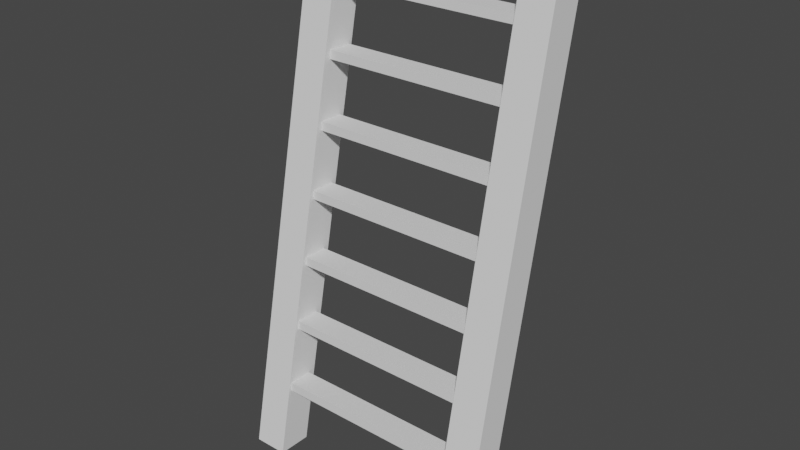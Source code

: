 # Source: ladder.blend  (saved by Blender 2.82.7; exported with 4.5.12 LTS)
import bpy
from mathutils import Matrix  # noqa: F401  (used for matrix-valued properties, if any)

bpy.ops.wm.read_factory_settings(use_empty=True)
scene = bpy.context.scene
scene.name = 'Scene'

# ---- collections
col_collection = bpy.data.collections.new('Collection'); scene.collection.children.link(col_collection)

# ---- world
world_world = bpy.data.worlds.new('World'); scene.world = world_world
world_world.use_nodes = True; world_world.node_tree.nodes.clear()
_N = world_world.node_tree.nodes; _L = world_world.node_tree.links
n0 = _N.new('ShaderNodeOutputWorld'); n0.name = 'World Output'; n0.location = (300, 300)
n1 = _N.new('ShaderNodeBackground'); n1.name = 'Background'; n1.location = (10, 300)
n1.inputs[0].default_value = (0.05088, 0.05088, 0.05088, 1.0)
_L.new(n1.outputs[0], n0.inputs[0])
n0.is_active_output = True
world_world.color = (0.05088, 0.05088, 0.05088)
world_world.use_sun_shadow = False
world_world.sun_shadow_jitter_overblur = 0.0

# ---- meshes
me_005 = bpy.data.meshes.new('立方体.005')
me_005.from_pydata([(5.563, -0.979, -1.029), (5.563, -0.979, 0.9709), (5.563, 0.9757, -1.005), (5.563, 0.9757, 0.9947), (7.563, -0.979, -1.029), (7.563, -0.979, 0.9709), (7.563, 0.9757, -1.005), (7.563, 0.9757, 0.9947), (-6.521, -0.5455, 0.7212), (-6.521, -0.6255, 0.7535), (-6.521, 0.8759, 0.7375), (-6.521, 0.7959, 0.7698), (6.521, -0.5455, 0.7212), (6.521, -0.6255, 0.7535), (6.521, 0.8759, 0.7375), (6.521, 0.7959, 0.7698), (-6.521, -0.5893, 0.4728), (-6.521, -0.6692, 0.5051), (-6.521, 0.8321, 0.4891), (-6.521, 0.7522, 0.5214), (6.521, -0.5893, 0.4728), (6.521, -0.6692, 0.5051), (6.521, 0.8321, 0.4891), (6.521, 0.7522, 0.5214), (-6.521, -0.633, 0.2243), (-6.521, -0.713, 0.2567), (-6.521, 0.7884, 0.2407), (-6.521, 0.7084, 0.273), (6.521, -0.633, 0.2243), (6.521, -0.713, 0.2567), (6.521, 0.7884, 0.2407), (6.521, 0.7084, 0.273), (-6.521, -0.6767, -0.02407), (-6.521, -0.7567, 0.008251), (-6.521, 0.7447, -0.007732), (-6.521, 0.6647, 0.02459), (6.521, -0.6767, -0.02407), (6.521, -0.7567, 0.008251), (6.521, 0.7447, -0.007732), (6.521, 0.6647, 0.02459), (-6.521, -0.7205, -0.2725), (-6.521, -0.8004, -0.2402), (-6.521, 0.7009, -0.2561), (-6.521, 0.621, -0.2238), (6.521, -0.7205, -0.2725), (6.521, -0.8004, -0.2402), (6.521, 0.7009, -0.2561), (6.521, 0.621, -0.2238), (-6.521, -0.7642, -0.5209), (-6.521, -0.8442, -0.4886), (-6.521, 0.6572, -0.5046), (-6.521, 0.5772, -0.4722), (6.521, -0.7642, -0.5209), (6.521, -0.8442, -0.4886), (6.521, 0.6572, -0.5046), (6.521, 0.5772, -0.4722), (-6.521, -0.8079, -0.7693), (-6.521, -0.8879, -0.737), (-6.521, 0.6135, -0.753), (-6.521, 0.5335, -0.7206), (6.521, -0.8079, -0.7693), (6.521, -0.8879, -0.737), (6.521, 0.6135, -0.753), (6.521, 0.5335, -0.7206), (-7.563, -0.979, -1.029), (-7.563, -0.979, 0.9709), (-7.563, 0.9757, -1.005), (-7.563, 0.9757, 0.9947), (-5.563, -0.979, -1.029), (-5.563, -0.979, 0.9709), (-5.563, 0.9757, -1.005), (-5.563, 0.9757, 0.9947)], [], [(0, 1, 3, 2), (2, 3, 7, 6), (6, 7, 5, 4), (4, 5, 1, 0), (2, 6, 4, 0), (7, 3, 1, 5), (10, 11, 15, 14), (12, 13, 9, 8), (10, 14, 12, 8), (15, 11, 9, 13), (18, 19, 23, 22), (22, 23, 21, 20), (20, 21, 17, 16), (18, 22, 20, 16), (23, 19, 17, 21), (26, 27, 31, 30), (28, 29, 25, 24), (26, 30, 28, 24), (31, 27, 25, 29), (34, 35, 39, 38), (36, 37, 33, 32), (34, 38, 36, 32), (39, 35, 33, 37), (42, 43, 47, 46), (44, 45, 41, 40), (42, 46, 44, 40), (47, 43, 41, 45), (50, 51, 55, 54), (52, 53, 49, 48), (50, 54, 52, 48), (55, 51, 49, 53), (58, 59, 63, 62), (60, 61, 57, 56), (58, 62, 60, 56), (63, 59, 57, 61), (64, 65, 67, 66), (66, 67, 71, 70), (70, 71, 69, 68), (68, 69, 65, 64), (66, 70, 68, 64), (71, 67, 65, 69)])
_uv = me_005.uv_layers.new(name='UVマップ')
_uv.uv.foreach_set('vector', [0.375, 0.0, 0.625, 0.0, 0.625, 0.25, 0.375, 0.25, 0.375, 0.25, 0.625, 0.25, 0.625, 0.5, 0.375, 0.5, 0.375, 0.5, 0.625, 0.5, 0.625, 0.75, 0.375, 0.75, 0.375, 0.75, 0.625, 0.75, 0.625, 1.0, 0.375, 1.0, 0.125, 0.5, 0.375, 0.5, 0.375, 0.75, 0.125, 0.75, 0.625, 0.5, 0.875, 0.5, 0.875, 0.75, 0.625, 0.75, 0.375, 0.25, 0.625, 0.25, 0.625, 0.5, 0.375, 0.5, 0.375, 0.75, 0.625, 0.75, 0.625, 1.0, 0.375, 1.0, 0.125, 0.5, 0.375, 0.5, 0.375, 0.75, 0.125, 0.75, 0.625, 0.5, 0.875, 0.5, 0.875, 0.75, 0.625, 0.75, 0.375, 0.25, 0.625, 0.25, 0.625, 0.5, 0.375, 0.5, 0.375, 0.5, 0.625, 0.5, 0.625, 0.75, 0.375, 0.75, 0.375, 0.75, 0.625, 0.75, 0.625, 1.0, 0.375, 1.0, 0.125, 0.5, 0.375, 0.5, 0.375, 0.75, 0.125, 0.75, 0.625, 0.5, 0.875, 0.5, 0.875, 0.75, 0.625, 0.75, 0.375, 0.25, 0.625, 0.25, 0.625, 0.5, 0.375, 0.5, 0.375, 0.75, 0.625, 0.75, 0.625, 1.0, 0.375, 1.0, 0.125, 0.5, 0.375, 0.5, 0.375, 0.75, 0.125, 0.75, 0.625, 0.5, 0.875, 0.5, 0.875, 0.75, 0.625, 0.75, 0.375, 0.25, 0.625, 0.25, 0.625, 0.5, 0.375, 0.5, 0.375, 0.75, 0.625, 0.75, 0.625, 1.0, 0.375, 1.0, 0.125, 0.5, 0.375, 0.5, 0.375, 0.75, 0.125, 0.75, 0.625, 0.5, 0.875, 0.5, 0.875, 0.75, 0.625, 0.75, 0.375, 0.25, 0.625, 0.25, 0.625, 0.5, 0.375, 0.5, 0.375, 0.75, 0.625, 0.75, 0.625, 1.0, 0.375, 1.0, 0.125, 0.5, 0.375, 0.5, 0.375, 0.75, 0.125, 0.75, 0.625, 0.5, 0.875, 0.5, 0.875, 0.75, 0.625, 0.75, 0.375, 0.25, 0.625, 0.25, 0.625, 0.5, 0.375, 0.5, 0.375, 0.75, 0.625, 0.75, 0.625, 1.0, 0.375, 1.0, 0.125, 0.5, 0.375, 0.5, 0.375, 0.75, 0.125, 0.75, 0.625, 0.5, 0.875, 0.5, 0.875, 0.75, 0.625, 0.75, 0.375, 0.25, 0.625, 0.25, 0.625, 0.5, 0.375, 0.5, 0.375, 0.75, 0.625, 0.75, 0.625, 1.0, 0.375, 1.0, 0.125, 0.5, 0.375, 0.5, 0.375, 0.75, 0.125, 0.75, 0.625, 0.5, 0.875, 0.5, 0.875, 0.75, 0.625, 0.75, 0.375, 0.0, 0.625, 0.0, 0.625, 0.25, 0.375, 0.25, 0.375, 0.25, 0.625, 0.25, 0.625, 0.5, 0.375, 0.5, 0.375, 0.5, 0.625, 0.5, 0.625, 0.75, 0.375, 0.75, 0.375, 0.75, 0.625, 0.75, 0.625, 1.0, 0.375, 1.0, 0.125, 0.5, 0.375, 0.5, 0.375, 0.75, 0.125, 0.75, 0.625, 0.5, 0.875, 0.5, 0.875, 0.75, 0.625, 0.75])
me_005.use_remesh_fix_poles = True
me_005.use_remesh_preserve_attributes = False
me_005.use_mirror_vertex_groups = False
me_005.update()

# ---- objects
ob_002 = bpy.data.objects.new('立方体.002', me_005)

# ---- transforms, parenting, visibility, modifiers, constraints
ob_002.location = (-7.153e-07, -0.006414, 0.138)
ob_002.rotation_euler = (-0.1998, -0.0, 0.0)
ob_002.scale = (0.3048, 0.3048, 4.745)
ob_002.lineart.crease_threshold = 0.0

# ---- collection membership
col_collection.objects.link(ob_002)

# ---- scene / render settings (as saved in the file)
scene.frame_start = 1; scene.frame_end = 250; scene.frame_set(1)
scene.render.engine = 'BLENDER_EEVEE_NEXT'
scene.cycles.use_denoising = False
scene.cycles.samples = 128
scene.cycles.sampling_pattern = 'TABULATED_SOBOL'
scene.cycles.use_adaptive_sampling = False
scene.cycles.use_light_tree = False
scene.view_settings.view_transform = 'Filmic'
bpy.context.view_layer.update()

# ---- added for rendering (the .blend has no active camera and no usable light): camera, sun
cam_auto = bpy.data.cameras.new('AutoCamera')
cam_auto.lens = 50.0
cam_auto.sensor_width = 36.0
cam_auto.clip_end = 1000.0
ob_auto_camera = bpy.data.objects.new('AutoCamera', cam_auto)
scene.collection.objects.link(ob_auto_camera)
ob_auto_camera.location = (10.0624, -12.0979, 8.10808)
ob_auto_camera.rotation_euler = (1.09748, -7.21219e-08, 0.694738)
scene.camera = ob_auto_camera
light_auto_sun = bpy.data.lights.new('AutoSun', 'SUN')
light_auto_sun.energy = 3.0
light_auto_sun.angle = 0.0523599
ob_auto_sun = bpy.data.objects.new('AutoSun', light_auto_sun)
scene.collection.objects.link(ob_auto_sun)
ob_auto_sun.rotation_euler = (0.872665, 0.174533, 0.523599)
bpy.context.view_layer.update()
